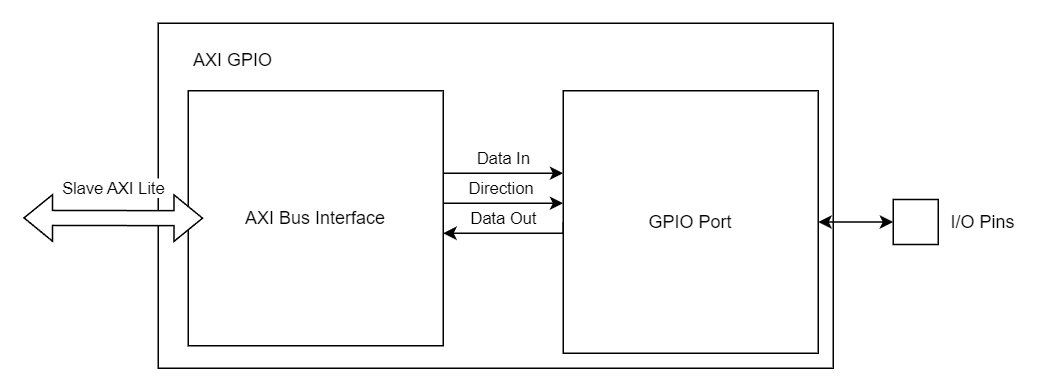

The diagram above was exported from draw.io. Its source (the exported page's mxGraphModel, read from the mxfile embedded in the PNG):
<mxGraphModel dx="663" dy="361" grid="1" gridSize="10" guides="1" tooltips="1" connect="1" arrows="1" fold="1" page="1" pageScale="1" pageWidth="827" pageHeight="1169" math="0" shadow="0">
  <root>
    <mxCell id="0" />
    <mxCell id="1" parent="0" />
    <mxCell id="KQEMQpCHFHuHWHdyY9ir-1" value="" style="rounded=0;whiteSpace=wrap;html=1;" parent="1" vertex="1">
      <mxGeometry x="190" y="210" width="450" height="230" as="geometry" />
    </mxCell>
    <mxCell id="fdf-CPwuX7xewmc6LYFk-4" value="Data In" style="edgeStyle=orthogonalEdgeStyle;rounded=0;orthogonalLoop=1;jettySize=auto;html=1;exitX=1;exitY=0.5;exitDx=0;exitDy=0;" parent="1" source="KQEMQpCHFHuHWHdyY9ir-2" target="KQEMQpCHFHuHWHdyY9ir-3" edge="1">
      <mxGeometry x="0.2727" y="10" relative="1" as="geometry">
        <Array as="points">
          <mxPoint x="380" y="310" />
        </Array>
        <mxPoint as="offset" />
      </mxGeometry>
    </mxCell>
    <mxCell id="fdf-CPwuX7xewmc6LYFk-5" value="Direction&amp;nbsp;" style="edgeStyle=orthogonalEdgeStyle;rounded=0;orthogonalLoop=1;jettySize=auto;html=1;exitX=1;exitY=0.5;exitDx=0;exitDy=0;" parent="1" source="KQEMQpCHFHuHWHdyY9ir-2" target="KQEMQpCHFHuHWHdyY9ir-3" edge="1">
      <mxGeometry x="0.1111" y="10" relative="1" as="geometry">
        <Array as="points">
          <mxPoint x="380" y="330" />
        </Array>
        <mxPoint as="offset" />
      </mxGeometry>
    </mxCell>
    <mxCell id="KQEMQpCHFHuHWHdyY9ir-2" value="AXI Bus Interface" style="whiteSpace=wrap;html=1;aspect=fixed;" parent="1" vertex="1">
      <mxGeometry x="210" y="255" width="170" height="170" as="geometry" />
    </mxCell>
    <mxCell id="fdf-CPwuX7xewmc6LYFk-7" value="Data Out" style="edgeStyle=orthogonalEdgeStyle;rounded=0;orthogonalLoop=1;jettySize=auto;html=1;exitX=0;exitY=0.5;exitDx=0;exitDy=0;" parent="1" source="KQEMQpCHFHuHWHdyY9ir-3" target="KQEMQpCHFHuHWHdyY9ir-2" edge="1">
      <mxGeometry x="0.0857" y="-10" relative="1" as="geometry">
        <Array as="points">
          <mxPoint x="460" y="350" />
        </Array>
        <mxPoint as="offset" />
      </mxGeometry>
    </mxCell>
    <mxCell id="SsCm9dTVejuPWl7F-B9a-2" style="edgeStyle=orthogonalEdgeStyle;rounded=0;orthogonalLoop=1;jettySize=auto;html=1;exitX=1;exitY=0.5;exitDx=0;exitDy=0;entryX=0;entryY=0.5;entryDx=0;entryDy=0;startArrow=classic;startFill=1;" parent="1" source="KQEMQpCHFHuHWHdyY9ir-3" target="SsCm9dTVejuPWl7F-B9a-1" edge="1">
      <mxGeometry relative="1" as="geometry" />
    </mxCell>
    <mxCell id="KQEMQpCHFHuHWHdyY9ir-3" value="GPIO Port" style="rounded=0;whiteSpace=wrap;html=1;" parent="1" vertex="1">
      <mxGeometry x="460" y="255" width="170" height="175" as="geometry" />
    </mxCell>
    <mxCell id="fdf-CPwuX7xewmc6LYFk-1" value="AXI GPIO" style="text;html=1;align=center;verticalAlign=middle;whiteSpace=wrap;rounded=0;" parent="1" vertex="1">
      <mxGeometry x="210" y="220" width="60" height="30" as="geometry" />
    </mxCell>
    <mxCell id="fdf-CPwuX7xewmc6LYFk-2" value="Slave AXI Lite" style="shape=flexArrow;endArrow=classic;startArrow=classic;html=1;rounded=0;fillColor=default;" parent="1" edge="1">
      <mxGeometry x="-0.0005" y="20" width="100" height="100" relative="1" as="geometry">
        <mxPoint x="100" y="339.76" as="sourcePoint" />
        <mxPoint x="220" y="339.95902439024394" as="targetPoint" />
        <mxPoint as="offset" />
      </mxGeometry>
    </mxCell>
    <mxCell id="SsCm9dTVejuPWl7F-B9a-1" value="" style="whiteSpace=wrap;html=1;aspect=fixed;" parent="1" vertex="1">
      <mxGeometry x="680" y="327.5" width="30" height="30" as="geometry" />
    </mxCell>
    <mxCell id="SsCm9dTVejuPWl7F-B9a-3" value="I/O Pins" style="text;html=1;align=center;verticalAlign=middle;whiteSpace=wrap;rounded=0;" parent="1" vertex="1">
      <mxGeometry x="710" y="327.5" width="60" height="30" as="geometry" />
    </mxCell>
  </root>
</mxGraphModel>